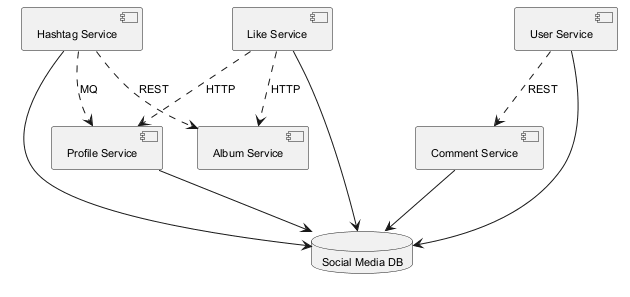

The diagram above was rendered by PlantUML. Its source (embedded in the PNG):
@startuml
skinparam monochrome true
skinparam defaultFontSize 11
component "Profile Service" as C_ProfileService
component "Hashtag Service" as C_HashtagService
component "User Service" as C_UserService
component "Album Service" as C_AlbumService
component "Comment Service" as C_CommentService
component "Like Service" as C_LikeService
database "Social Media DB" as DB_social_media
C_ProfileService --> DB_social_media
C_HashtagService --> DB_social_media
C_UserService --> DB_social_media
C_CommentService --> DB_social_media
C_LikeService --> DB_social_media
C_LikeService ..> C_AlbumService : HTTP
C_HashtagService ..> C_ProfileService : MQ
C_HashtagService ..> C_AlbumService : REST
C_UserService ..> C_CommentService : REST
C_LikeService ..> C_ProfileService : HTTP
@enduml